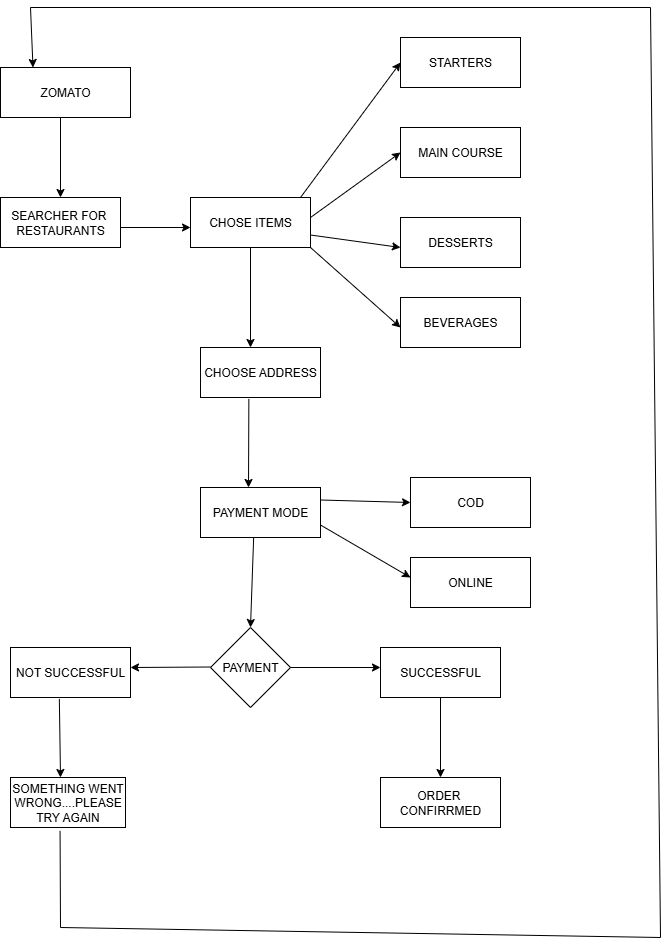

The diagram above was exported from draw.io. Its source (the exported page's mxGraphModel, read from the mxfile embedded in the PNG):
<mxGraphModel dx="1042" dy="562" grid="1" gridSize="10" guides="1" tooltips="1" connect="1" arrows="1" fold="1" page="1" pageScale="1" pageWidth="827" pageHeight="1169" math="0" shadow="0">
  <root>
    <mxCell id="0" />
    <mxCell id="1" parent="0" />
    <mxCell id="FxXdp7fDvXvOizqeekrM-14" value="" style="endArrow=classic;html=1;rounded=0;exitX=0.5;exitY=1;exitDx=0;exitDy=0;" edge="1" parent="1">
      <mxGeometry width="50" height="50" relative="1" as="geometry">
        <mxPoint x="140" y="140" as="sourcePoint" />
        <mxPoint x="140" y="230" as="targetPoint" />
      </mxGeometry>
    </mxCell>
    <mxCell id="FxXdp7fDvXvOizqeekrM-15" value="SEARCHER FOR&amp;nbsp;&lt;div&gt;RESTAURANTS&lt;/div&gt;" style="rounded=0;whiteSpace=wrap;html=1;" vertex="1" parent="1">
      <mxGeometry x="80" y="230" width="120" height="50" as="geometry" />
    </mxCell>
    <mxCell id="FxXdp7fDvXvOizqeekrM-18" value="ZOMATO" style="rounded=0;whiteSpace=wrap;html=1;" vertex="1" parent="1">
      <mxGeometry x="80" y="100" width="130" height="50" as="geometry" />
    </mxCell>
    <mxCell id="FxXdp7fDvXvOizqeekrM-23" value="" style="endArrow=classic;html=1;rounded=0;" edge="1" parent="1">
      <mxGeometry width="50" height="50" relative="1" as="geometry">
        <mxPoint x="200" y="260" as="sourcePoint" />
        <mxPoint x="270" y="260" as="targetPoint" />
      </mxGeometry>
    </mxCell>
    <mxCell id="FxXdp7fDvXvOizqeekrM-24" value="CHOSE ITEMS" style="rounded=0;whiteSpace=wrap;html=1;" vertex="1" parent="1">
      <mxGeometry x="270" y="230" width="120" height="50" as="geometry" />
    </mxCell>
    <mxCell id="FxXdp7fDvXvOizqeekrM-27" value="MAIN COURSE" style="rounded=0;whiteSpace=wrap;html=1;" vertex="1" parent="1">
      <mxGeometry x="480" y="160" width="120" height="50" as="geometry" />
    </mxCell>
    <mxCell id="FxXdp7fDvXvOizqeekrM-34" value="DESSERTS" style="rounded=0;whiteSpace=wrap;html=1;" vertex="1" parent="1">
      <mxGeometry x="480" y="250" width="120" height="50" as="geometry" />
    </mxCell>
    <mxCell id="FxXdp7fDvXvOizqeekrM-36" value="STARTERS" style="rounded=0;whiteSpace=wrap;html=1;" vertex="1" parent="1">
      <mxGeometry x="480" y="70" width="120" height="50" as="geometry" />
    </mxCell>
    <mxCell id="FxXdp7fDvXvOizqeekrM-37" value="" style="endArrow=classic;html=1;rounded=0;entryX=0;entryY=0.5;entryDx=0;entryDy=0;" edge="1" parent="1" target="FxXdp7fDvXvOizqeekrM-36">
      <mxGeometry width="50" height="50" relative="1" as="geometry">
        <mxPoint x="380" y="230" as="sourcePoint" />
        <mxPoint x="430" y="180" as="targetPoint" />
      </mxGeometry>
    </mxCell>
    <mxCell id="FxXdp7fDvXvOizqeekrM-39" value="" style="endArrow=classic;html=1;rounded=0;entryX=0;entryY=0.5;entryDx=0;entryDy=0;" edge="1" parent="1" target="FxXdp7fDvXvOizqeekrM-27">
      <mxGeometry width="50" height="50" relative="1" as="geometry">
        <mxPoint x="390" y="250" as="sourcePoint" />
        <mxPoint x="440" y="200" as="targetPoint" />
      </mxGeometry>
    </mxCell>
    <mxCell id="FxXdp7fDvXvOizqeekrM-40" value="" style="endArrow=classic;html=1;rounded=0;exitX=1;exitY=0.75;exitDx=0;exitDy=0;" edge="1" parent="1" source="FxXdp7fDvXvOizqeekrM-24">
      <mxGeometry width="50" height="50" relative="1" as="geometry">
        <mxPoint x="430" y="330" as="sourcePoint" />
        <mxPoint x="480" y="280" as="targetPoint" />
      </mxGeometry>
    </mxCell>
    <mxCell id="FxXdp7fDvXvOizqeekrM-41" value="" style="endArrow=classic;html=1;rounded=0;exitX=0.5;exitY=1;exitDx=0;exitDy=0;" edge="1" parent="1" source="FxXdp7fDvXvOizqeekrM-24">
      <mxGeometry width="50" height="50" relative="1" as="geometry">
        <mxPoint x="330" y="290" as="sourcePoint" />
        <mxPoint x="330" y="380" as="targetPoint" />
      </mxGeometry>
    </mxCell>
    <mxCell id="FxXdp7fDvXvOizqeekrM-42" value="CHOOSE ADDRESS" style="rounded=0;whiteSpace=wrap;html=1;" vertex="1" parent="1">
      <mxGeometry x="280" y="380" width="120" height="50" as="geometry" />
    </mxCell>
    <mxCell id="FxXdp7fDvXvOizqeekrM-50" value="" style="endArrow=classic;html=1;rounded=0;exitX=0.403;exitY=1.028;exitDx=0;exitDy=0;exitPerimeter=0;" edge="1" parent="1" source="FxXdp7fDvXvOizqeekrM-42">
      <mxGeometry width="50" height="50" relative="1" as="geometry">
        <mxPoint x="330" y="530" as="sourcePoint" />
        <mxPoint x="328" y="520" as="targetPoint" />
      </mxGeometry>
    </mxCell>
    <mxCell id="FxXdp7fDvXvOizqeekrM-51" value="PAYMENT MODE" style="rounded=0;whiteSpace=wrap;html=1;" vertex="1" parent="1">
      <mxGeometry x="280" y="520" width="120" height="50" as="geometry" />
    </mxCell>
    <mxCell id="FxXdp7fDvXvOizqeekrM-52" value="COD" style="rounded=0;whiteSpace=wrap;html=1;direction=west;" vertex="1" parent="1">
      <mxGeometry x="490" y="510" width="120" height="50" as="geometry" />
    </mxCell>
    <mxCell id="FxXdp7fDvXvOizqeekrM-53" value="ONLINE" style="rounded=0;whiteSpace=wrap;html=1;" vertex="1" parent="1">
      <mxGeometry x="490" y="590" width="120" height="50" as="geometry" />
    </mxCell>
    <mxCell id="FxXdp7fDvXvOizqeekrM-59" value="" style="endArrow=classic;html=1;rounded=0;exitX=1;exitY=0.25;exitDx=0;exitDy=0;entryX=1;entryY=0.5;entryDx=0;entryDy=0;" edge="1" parent="1" source="FxXdp7fDvXvOizqeekrM-51" target="FxXdp7fDvXvOizqeekrM-52">
      <mxGeometry width="50" height="50" relative="1" as="geometry">
        <mxPoint x="430" y="585" as="sourcePoint" />
        <mxPoint x="480" y="535" as="targetPoint" />
      </mxGeometry>
    </mxCell>
    <mxCell id="FxXdp7fDvXvOizqeekrM-60" value="" style="endArrow=classic;html=1;rounded=0;exitX=1;exitY=0.75;exitDx=0;exitDy=0;" edge="1" parent="1" source="FxXdp7fDvXvOizqeekrM-51">
      <mxGeometry width="50" height="50" relative="1" as="geometry">
        <mxPoint x="440" y="660" as="sourcePoint" />
        <mxPoint x="490" y="610" as="targetPoint" />
      </mxGeometry>
    </mxCell>
    <mxCell id="FxXdp7fDvXvOizqeekrM-63" value="" style="endArrow=classic;html=1;rounded=0;exitX=0.443;exitY=0.996;exitDx=0;exitDy=0;exitPerimeter=0;entryX=0.5;entryY=0;entryDx=0;entryDy=0;" edge="1" parent="1" source="FxXdp7fDvXvOizqeekrM-51" target="FxXdp7fDvXvOizqeekrM-64">
      <mxGeometry width="50" height="50" relative="1" as="geometry">
        <mxPoint x="290" y="670" as="sourcePoint" />
        <mxPoint x="333" y="660" as="targetPoint" />
      </mxGeometry>
    </mxCell>
    <mxCell id="FxXdp7fDvXvOizqeekrM-64" value="PAYMENT" style="rhombus;whiteSpace=wrap;html=1;rounded=0;" vertex="1" parent="1">
      <mxGeometry x="290" y="660" width="80" height="80" as="geometry" />
    </mxCell>
    <mxCell id="FxXdp7fDvXvOizqeekrM-67" value="" style="endArrow=classic;html=1;rounded=0;" edge="1" parent="1">
      <mxGeometry width="50" height="50" relative="1" as="geometry">
        <mxPoint x="290" y="699.5" as="sourcePoint" />
        <mxPoint x="210" y="700" as="targetPoint" />
      </mxGeometry>
    </mxCell>
    <mxCell id="FxXdp7fDvXvOizqeekrM-68" value="" style="endArrow=classic;html=1;rounded=0;exitX=1;exitY=0.5;exitDx=0;exitDy=0;" edge="1" parent="1" source="FxXdp7fDvXvOizqeekrM-64">
      <mxGeometry width="50" height="50" relative="1" as="geometry">
        <mxPoint x="400" y="710" as="sourcePoint" />
        <mxPoint x="460" y="700" as="targetPoint" />
      </mxGeometry>
    </mxCell>
    <mxCell id="FxXdp7fDvXvOizqeekrM-69" value="NOT SUCCESSFUL" style="rounded=0;whiteSpace=wrap;html=1;" vertex="1" parent="1">
      <mxGeometry x="90" y="680" width="120" height="50" as="geometry" />
    </mxCell>
    <mxCell id="FxXdp7fDvXvOizqeekrM-70" value="SUCCESSFUL" style="rounded=0;whiteSpace=wrap;html=1;" vertex="1" parent="1">
      <mxGeometry x="460" y="680" width="120" height="50" as="geometry" />
    </mxCell>
    <mxCell id="FxXdp7fDvXvOizqeekrM-73" value="" style="endArrow=classic;html=1;rounded=0;exitX=0.407;exitY=1.028;exitDx=0;exitDy=0;exitPerimeter=0;" edge="1" parent="1" source="FxXdp7fDvXvOizqeekrM-69">
      <mxGeometry width="50" height="50" relative="1" as="geometry">
        <mxPoint x="140" y="740" as="sourcePoint" />
        <mxPoint x="140" y="810" as="targetPoint" />
      </mxGeometry>
    </mxCell>
    <mxCell id="FxXdp7fDvXvOizqeekrM-74" value="" style="endArrow=classic;html=1;rounded=0;exitX=0.5;exitY=1;exitDx=0;exitDy=0;" edge="1" parent="1" source="FxXdp7fDvXvOizqeekrM-70">
      <mxGeometry width="50" height="50" relative="1" as="geometry">
        <mxPoint x="500" y="820" as="sourcePoint" />
        <mxPoint x="520" y="810" as="targetPoint" />
      </mxGeometry>
    </mxCell>
    <mxCell id="FxXdp7fDvXvOizqeekrM-75" value="SOMETHING WENT&lt;div&gt;WRONG....PLEASE&lt;/div&gt;&lt;div&gt;TRY AGAIN&lt;/div&gt;" style="rounded=0;whiteSpace=wrap;html=1;" vertex="1" parent="1">
      <mxGeometry x="90" y="810" width="115" height="50" as="geometry" />
    </mxCell>
    <mxCell id="FxXdp7fDvXvOizqeekrM-76" value="ORDER&amp;nbsp;&lt;div&gt;CONFIRRMED&lt;/div&gt;" style="rounded=0;whiteSpace=wrap;html=1;" vertex="1" parent="1">
      <mxGeometry x="460" y="810" width="120" height="50" as="geometry" />
    </mxCell>
    <mxCell id="FxXdp7fDvXvOizqeekrM-77" value="BEVERAGES" style="rounded=0;whiteSpace=wrap;html=1;" vertex="1" parent="1">
      <mxGeometry x="480" y="330" width="120" height="50" as="geometry" />
    </mxCell>
    <mxCell id="FxXdp7fDvXvOizqeekrM-78" value="" style="endArrow=classic;html=1;rounded=0;exitX=1;exitY=1;exitDx=0;exitDy=0;" edge="1" parent="1" source="FxXdp7fDvXvOizqeekrM-24">
      <mxGeometry width="50" height="50" relative="1" as="geometry">
        <mxPoint x="430" y="410" as="sourcePoint" />
        <mxPoint x="480" y="360" as="targetPoint" />
      </mxGeometry>
    </mxCell>
    <mxCell id="FxXdp7fDvXvOizqeekrM-80" value="" style="endArrow=classic;html=1;rounded=0;exitX=0.431;exitY=1.068;exitDx=0;exitDy=0;exitPerimeter=0;entryX=0.25;entryY=0;entryDx=0;entryDy=0;" edge="1" parent="1" source="FxXdp7fDvXvOizqeekrM-75" target="FxXdp7fDvXvOizqeekrM-18">
      <mxGeometry width="50" height="50" relative="1" as="geometry">
        <mxPoint x="142.5" y="890" as="sourcePoint" />
        <mxPoint x="120" y="230" as="targetPoint" />
        <Array as="points">
          <mxPoint x="140" y="960" />
          <mxPoint x="740" y="970" />
          <mxPoint x="730" y="40" />
          <mxPoint x="110" y="40" />
        </Array>
      </mxGeometry>
    </mxCell>
  </root>
</mxGraphModel>